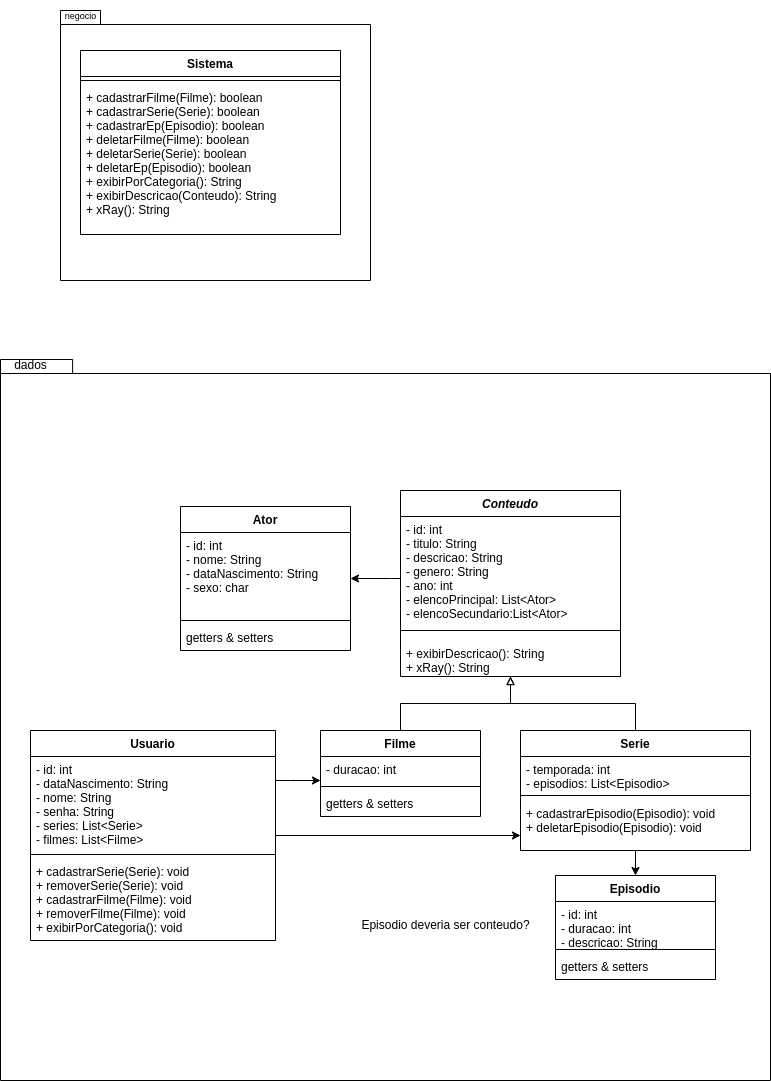

The diagram above was exported from draw.io. Its source (the exported page's mxGraphModel, read from the mxfile embedded in the PNG):
<mxGraphModel dx="868" dy="1666" grid="1" gridSize="10" guides="1" tooltips="1" connect="1" arrows="1" fold="1" page="1" pageScale="1" pageWidth="827" pageHeight="1169" math="0" shadow="0">
  <root>
    <mxCell id="WIyWlLk6GJQsqaUBKTNV-0" />
    <mxCell id="WIyWlLk6GJQsqaUBKTNV-1" parent="WIyWlLk6GJQsqaUBKTNV-0" />
    <mxCell id="wrDfZSlrxtOiD5VSxPi5-12" value="" style="shape=folder;fontStyle=1;spacingTop=10;tabWidth=40;tabHeight=14;tabPosition=left;html=1;" parent="WIyWlLk6GJQsqaUBKTNV-1" vertex="1">
      <mxGeometry x="30" y="69" width="770" height="721" as="geometry" />
    </mxCell>
    <mxCell id="zkfFHV4jXpPFQw0GAbJ--0" value="Conteudo" style="swimlane;fontStyle=3;align=center;verticalAlign=top;childLayout=stackLayout;horizontal=1;startSize=26;horizontalStack=0;resizeParent=1;resizeLast=0;collapsible=1;marginBottom=0;rounded=0;shadow=0;strokeWidth=1;" parent="WIyWlLk6GJQsqaUBKTNV-1" vertex="1">
      <mxGeometry x="430" y="200" width="220" height="186" as="geometry">
        <mxRectangle x="230" y="140" width="160" height="26" as="alternateBounds" />
      </mxGeometry>
    </mxCell>
    <mxCell id="zkfFHV4jXpPFQw0GAbJ--1" value="- id: int&#10;- titulo: String&#10;- descricao: String&#10;- genero: String&#10;- ano: int&#10;- elencoPrincipal: List&lt;Ator&gt;&#10;- elencoSecundario:List&lt;Ator&gt;&#10;" style="text;align=left;verticalAlign=top;spacingLeft=4;spacingRight=4;overflow=hidden;rotatable=0;points=[[0,0.5],[1,0.5]];portConstraint=eastwest;" parent="zkfFHV4jXpPFQw0GAbJ--0" vertex="1">
      <mxGeometry y="26" width="220" height="104" as="geometry" />
    </mxCell>
    <mxCell id="zkfFHV4jXpPFQw0GAbJ--4" value="" style="line;html=1;strokeWidth=1;align=left;verticalAlign=middle;spacingTop=-1;spacingLeft=3;spacingRight=3;rotatable=0;labelPosition=right;points=[];portConstraint=eastwest;" parent="zkfFHV4jXpPFQw0GAbJ--0" vertex="1">
      <mxGeometry y="130" width="220" height="20" as="geometry" />
    </mxCell>
    <mxCell id="zkfFHV4jXpPFQw0GAbJ--5" value="+ exibirDescricao(): String&#10;+ xRay(): String" style="text;align=left;verticalAlign=top;spacingLeft=4;spacingRight=4;overflow=hidden;rotatable=0;points=[[0,0.5],[1,0.5]];portConstraint=eastwest;" parent="zkfFHV4jXpPFQw0GAbJ--0" vertex="1">
      <mxGeometry y="150" width="220" height="36" as="geometry" />
    </mxCell>
    <mxCell id="DZhE1i61BC3Zx2hKCrYN-6" style="edgeStyle=orthogonalEdgeStyle;rounded=0;orthogonalLoop=1;jettySize=auto;html=1;" parent="WIyWlLk6GJQsqaUBKTNV-1" source="wrDfZSlrxtOiD5VSxPi5-4" target="iSFG6fO-SFgx5UzrBbjB-0" edge="1">
      <mxGeometry relative="1" as="geometry" />
    </mxCell>
    <mxCell id="DZhE1i61BC3Zx2hKCrYN-12" style="edgeStyle=orthogonalEdgeStyle;rounded=0;orthogonalLoop=1;jettySize=auto;html=1;endArrow=block;endFill=0;" parent="WIyWlLk6GJQsqaUBKTNV-1" source="wrDfZSlrxtOiD5VSxPi5-4" target="zkfFHV4jXpPFQw0GAbJ--0" edge="1">
      <mxGeometry relative="1" as="geometry" />
    </mxCell>
    <mxCell id="wrDfZSlrxtOiD5VSxPi5-4" value="Serie" style="swimlane;fontStyle=1;align=center;verticalAlign=top;childLayout=stackLayout;horizontal=1;startSize=26;horizontalStack=0;resizeParent=1;resizeParentMax=0;resizeLast=0;collapsible=1;marginBottom=0;" parent="WIyWlLk6GJQsqaUBKTNV-1" vertex="1">
      <mxGeometry x="550" y="440" width="230" height="120" as="geometry" />
    </mxCell>
    <mxCell id="wrDfZSlrxtOiD5VSxPi5-5" value="- temporada: int&#10;- episodios: List&lt;Episodio&gt;&#10;" style="text;strokeColor=none;fillColor=none;align=left;verticalAlign=top;spacingLeft=4;spacingRight=4;overflow=hidden;rotatable=0;points=[[0,0.5],[1,0.5]];portConstraint=eastwest;" parent="wrDfZSlrxtOiD5VSxPi5-4" vertex="1">
      <mxGeometry y="26" width="230" height="34" as="geometry" />
    </mxCell>
    <mxCell id="wrDfZSlrxtOiD5VSxPi5-6" value="" style="line;strokeWidth=1;fillColor=none;align=left;verticalAlign=middle;spacingTop=-1;spacingLeft=3;spacingRight=3;rotatable=0;labelPosition=right;points=[];portConstraint=eastwest;strokeColor=inherit;" parent="wrDfZSlrxtOiD5VSxPi5-4" vertex="1">
      <mxGeometry y="60" width="230" height="10" as="geometry" />
    </mxCell>
    <mxCell id="wrDfZSlrxtOiD5VSxPi5-7" value="+ cadastrarEpisodio(Episodio): void&#10;+ deletarEpisodio(Episodio): void&#10;" style="text;strokeColor=none;fillColor=none;align=left;verticalAlign=top;spacingLeft=4;spacingRight=4;overflow=hidden;rotatable=0;points=[[0,0.5],[1,0.5]];portConstraint=eastwest;" parent="wrDfZSlrxtOiD5VSxPi5-4" vertex="1">
      <mxGeometry y="70" width="230" height="50" as="geometry" />
    </mxCell>
    <mxCell id="wrDfZSlrxtOiD5VSxPi5-13" value="dados" style="text;html=1;align=center;verticalAlign=middle;resizable=0;points=[];autosize=1;strokeColor=none;fillColor=none;" parent="WIyWlLk6GJQsqaUBKTNV-1" vertex="1">
      <mxGeometry x="30" y="60" width="60" height="30" as="geometry" />
    </mxCell>
    <mxCell id="DZhE1i61BC3Zx2hKCrYN-5" style="edgeStyle=orthogonalEdgeStyle;rounded=0;orthogonalLoop=1;jettySize=auto;html=1;" parent="WIyWlLk6GJQsqaUBKTNV-1" source="wOn8U4n5jwLCTRrqft90-0" target="wrDfZSlrxtOiD5VSxPi5-4" edge="1">
      <mxGeometry relative="1" as="geometry">
        <Array as="points">
          <mxPoint x="300" y="540" />
          <mxPoint x="300" y="540" />
        </Array>
      </mxGeometry>
    </mxCell>
    <mxCell id="wOn8U4n5jwLCTRrqft90-0" value="Usuario" style="swimlane;fontStyle=1;align=center;verticalAlign=top;childLayout=stackLayout;horizontal=1;startSize=26;horizontalStack=0;resizeParent=1;resizeParentMax=0;resizeLast=0;collapsible=1;marginBottom=0;" parent="WIyWlLk6GJQsqaUBKTNV-1" vertex="1">
      <mxGeometry x="60" y="440" width="245" height="210" as="geometry" />
    </mxCell>
    <mxCell id="wOn8U4n5jwLCTRrqft90-1" value="- id: int&#10;- dataNascimento: String&#10;- nome: String&#10;- senha: String&#10;- series: List&lt;Serie&gt;&#10;- filmes: List&lt;Filme&gt;&#10;&#10;" style="text;strokeColor=none;fillColor=none;align=left;verticalAlign=top;spacingLeft=4;spacingRight=4;overflow=hidden;rotatable=0;points=[[0,0.5],[1,0.5]];portConstraint=eastwest;" parent="wOn8U4n5jwLCTRrqft90-0" vertex="1">
      <mxGeometry y="26" width="245" height="94" as="geometry" />
    </mxCell>
    <mxCell id="wOn8U4n5jwLCTRrqft90-2" value="" style="line;strokeWidth=1;fillColor=none;align=left;verticalAlign=middle;spacingTop=-1;spacingLeft=3;spacingRight=3;rotatable=0;labelPosition=right;points=[];portConstraint=eastwest;strokeColor=inherit;" parent="wOn8U4n5jwLCTRrqft90-0" vertex="1">
      <mxGeometry y="120" width="245" height="8" as="geometry" />
    </mxCell>
    <mxCell id="wOn8U4n5jwLCTRrqft90-3" value="+ cadastrarSerie(Serie): void&#10;+ removerSerie(Serie): void&#10;+ cadastrarFilme(Filme): void&#10;+ removerFilme(Filme): void&#10;+ exibirPorCategoria(): void&#10;" style="text;strokeColor=none;fillColor=none;align=left;verticalAlign=top;spacingLeft=4;spacingRight=4;overflow=hidden;rotatable=0;points=[[0,0.5],[1,0.5]];portConstraint=eastwest;" parent="wOn8U4n5jwLCTRrqft90-0" vertex="1">
      <mxGeometry y="128" width="245" height="82" as="geometry" />
    </mxCell>
    <mxCell id="wOn8U4n5jwLCTRrqft90-8" value="Ator" style="swimlane;fontStyle=1;align=center;verticalAlign=top;childLayout=stackLayout;horizontal=1;startSize=26;horizontalStack=0;resizeParent=1;resizeParentMax=0;resizeLast=0;collapsible=1;marginBottom=0;" parent="WIyWlLk6GJQsqaUBKTNV-1" vertex="1">
      <mxGeometry x="210" y="216" width="170" height="144" as="geometry" />
    </mxCell>
    <mxCell id="wOn8U4n5jwLCTRrqft90-9" value="- id: int&#10;- nome: String&#10;- dataNascimento: String&#10;- sexo: char&#10;&#10;" style="text;strokeColor=none;fillColor=none;align=left;verticalAlign=top;spacingLeft=4;spacingRight=4;overflow=hidden;rotatable=0;points=[[0,0.5],[1,0.5]];portConstraint=eastwest;" parent="wOn8U4n5jwLCTRrqft90-8" vertex="1">
      <mxGeometry y="26" width="170" height="84" as="geometry" />
    </mxCell>
    <mxCell id="wOn8U4n5jwLCTRrqft90-10" value="" style="line;strokeWidth=1;fillColor=none;align=left;verticalAlign=middle;spacingTop=-1;spacingLeft=3;spacingRight=3;rotatable=0;labelPosition=right;points=[];portConstraint=eastwest;strokeColor=inherit;" parent="wOn8U4n5jwLCTRrqft90-8" vertex="1">
      <mxGeometry y="110" width="170" height="8" as="geometry" />
    </mxCell>
    <mxCell id="wOn8U4n5jwLCTRrqft90-11" value="getters &amp; setters" style="text;strokeColor=none;fillColor=none;align=left;verticalAlign=top;spacingLeft=4;spacingRight=4;overflow=hidden;rotatable=0;points=[[0,0.5],[1,0.5]];portConstraint=eastwest;" parent="wOn8U4n5jwLCTRrqft90-8" vertex="1">
      <mxGeometry y="118" width="170" height="26" as="geometry" />
    </mxCell>
    <mxCell id="DZhE1i61BC3Zx2hKCrYN-11" style="edgeStyle=orthogonalEdgeStyle;rounded=0;orthogonalLoop=1;jettySize=auto;html=1;endArrow=block;endFill=0;" parent="WIyWlLk6GJQsqaUBKTNV-1" source="wOn8U4n5jwLCTRrqft90-15" target="zkfFHV4jXpPFQw0GAbJ--0" edge="1">
      <mxGeometry relative="1" as="geometry" />
    </mxCell>
    <mxCell id="wOn8U4n5jwLCTRrqft90-15" value="Filme" style="swimlane;fontStyle=1;align=center;verticalAlign=top;childLayout=stackLayout;horizontal=1;startSize=26;horizontalStack=0;resizeParent=1;resizeParentMax=0;resizeLast=0;collapsible=1;marginBottom=0;" parent="WIyWlLk6GJQsqaUBKTNV-1" vertex="1">
      <mxGeometry x="350" y="440" width="160" height="86" as="geometry" />
    </mxCell>
    <mxCell id="wOn8U4n5jwLCTRrqft90-16" value="- duracao: int" style="text;strokeColor=none;fillColor=none;align=left;verticalAlign=top;spacingLeft=4;spacingRight=4;overflow=hidden;rotatable=0;points=[[0,0.5],[1,0.5]];portConstraint=eastwest;" parent="wOn8U4n5jwLCTRrqft90-15" vertex="1">
      <mxGeometry y="26" width="160" height="26" as="geometry" />
    </mxCell>
    <mxCell id="wOn8U4n5jwLCTRrqft90-17" value="" style="line;strokeWidth=1;fillColor=none;align=left;verticalAlign=middle;spacingTop=-1;spacingLeft=3;spacingRight=3;rotatable=0;labelPosition=right;points=[];portConstraint=eastwest;strokeColor=inherit;" parent="wOn8U4n5jwLCTRrqft90-15" vertex="1">
      <mxGeometry y="52" width="160" height="8" as="geometry" />
    </mxCell>
    <mxCell id="wOn8U4n5jwLCTRrqft90-18" value="getters &amp; setters" style="text;strokeColor=none;fillColor=none;align=left;verticalAlign=top;spacingLeft=4;spacingRight=4;overflow=hidden;rotatable=0;points=[[0,0.5],[1,0.5]];portConstraint=eastwest;" parent="wOn8U4n5jwLCTRrqft90-15" vertex="1">
      <mxGeometry y="60" width="160" height="26" as="geometry" />
    </mxCell>
    <mxCell id="wOn8U4n5jwLCTRrqft90-22" value="" style="shape=folder;fontStyle=1;spacingTop=10;tabWidth=40;tabHeight=14;tabPosition=left;html=1;" parent="WIyWlLk6GJQsqaUBKTNV-1" vertex="1">
      <mxGeometry x="90" y="-280" width="310" height="270" as="geometry" />
    </mxCell>
    <mxCell id="wOn8U4n5jwLCTRrqft90-23" value="&lt;font style=&quot;font-size: 9px;&quot;&gt;negocio&lt;/font&gt;" style="text;html=1;align=center;verticalAlign=middle;resizable=0;points=[];autosize=1;strokeColor=none;fillColor=none;" parent="WIyWlLk6GJQsqaUBKTNV-1" vertex="1">
      <mxGeometry x="80" y="-290" width="60" height="30" as="geometry" />
    </mxCell>
    <mxCell id="wOn8U4n5jwLCTRrqft90-24" value="Sistema" style="swimlane;fontStyle=1;align=center;verticalAlign=top;childLayout=stackLayout;horizontal=1;startSize=26;horizontalStack=0;resizeParent=1;resizeParentMax=0;resizeLast=0;collapsible=1;marginBottom=0;fontSize=12;" parent="WIyWlLk6GJQsqaUBKTNV-1" vertex="1">
      <mxGeometry x="110" y="-240" width="260" height="184" as="geometry" />
    </mxCell>
    <mxCell id="wOn8U4n5jwLCTRrqft90-26" value="" style="line;strokeWidth=1;fillColor=none;align=left;verticalAlign=middle;spacingTop=-1;spacingLeft=3;spacingRight=3;rotatable=0;labelPosition=right;points=[];portConstraint=eastwest;strokeColor=inherit;fontSize=12;" parent="wOn8U4n5jwLCTRrqft90-24" vertex="1">
      <mxGeometry y="26" width="260" height="8" as="geometry" />
    </mxCell>
    <mxCell id="wOn8U4n5jwLCTRrqft90-27" value="+ cadastrarFilme(Filme): boolean&#10;+ cadastrarSerie(Serie): boolean&#10;+ cadastrarEp(Episodio): boolean&#10;+ deletarFilme(Filme): boolean&#10;+ deletarSerie(Serie): boolean&#10;+ deletarEp(Episodio): boolean&#10;+ exibirPorCategoria(): String&#10;+ exibirDescricao(Conteudo): String&#10;+ xRay(): String&#10;" style="text;strokeColor=none;fillColor=none;align=left;verticalAlign=top;spacingLeft=4;spacingRight=4;overflow=hidden;rotatable=0;points=[[0,0.5],[1,0.5]];portConstraint=eastwest;fontSize=12;" parent="wOn8U4n5jwLCTRrqft90-24" vertex="1">
      <mxGeometry y="34" width="260" height="150" as="geometry" />
    </mxCell>
    <mxCell id="iSFG6fO-SFgx5UzrBbjB-0" value="Episodio" style="swimlane;fontStyle=1;align=center;verticalAlign=top;childLayout=stackLayout;horizontal=1;startSize=26;horizontalStack=0;resizeParent=1;resizeParentMax=0;resizeLast=0;collapsible=1;marginBottom=0;" parent="WIyWlLk6GJQsqaUBKTNV-1" vertex="1">
      <mxGeometry x="585" y="585" width="160" height="104" as="geometry" />
    </mxCell>
    <mxCell id="iSFG6fO-SFgx5UzrBbjB-1" value="- id: int&#10;- duracao: int&#10;- descricao: String&#10;" style="text;strokeColor=none;fillColor=none;align=left;verticalAlign=top;spacingLeft=4;spacingRight=4;overflow=hidden;rotatable=0;points=[[0,0.5],[1,0.5]];portConstraint=eastwest;" parent="iSFG6fO-SFgx5UzrBbjB-0" vertex="1">
      <mxGeometry y="26" width="160" height="44" as="geometry" />
    </mxCell>
    <mxCell id="iSFG6fO-SFgx5UzrBbjB-2" value="" style="line;strokeWidth=1;fillColor=none;align=left;verticalAlign=middle;spacingTop=-1;spacingLeft=3;spacingRight=3;rotatable=0;labelPosition=right;points=[];portConstraint=eastwest;strokeColor=inherit;" parent="iSFG6fO-SFgx5UzrBbjB-0" vertex="1">
      <mxGeometry y="70" width="160" height="8" as="geometry" />
    </mxCell>
    <mxCell id="iSFG6fO-SFgx5UzrBbjB-3" value="getters &amp; setters" style="text;strokeColor=none;fillColor=none;align=left;verticalAlign=top;spacingLeft=4;spacingRight=4;overflow=hidden;rotatable=0;points=[[0,0.5],[1,0.5]];portConstraint=eastwest;" parent="iSFG6fO-SFgx5UzrBbjB-0" vertex="1">
      <mxGeometry y="78" width="160" height="26" as="geometry" />
    </mxCell>
    <mxCell id="pWrVxXHS2xjE5jpczrbL-6" style="edgeStyle=orthogonalEdgeStyle;rounded=0;orthogonalLoop=1;jettySize=auto;html=1;" parent="WIyWlLk6GJQsqaUBKTNV-1" source="zkfFHV4jXpPFQw0GAbJ--1" target="wOn8U4n5jwLCTRrqft90-8" edge="1">
      <mxGeometry relative="1" as="geometry">
        <Array as="points">
          <mxPoint x="420" y="288" />
          <mxPoint x="420" y="288" />
        </Array>
      </mxGeometry>
    </mxCell>
    <mxCell id="DZhE1i61BC3Zx2hKCrYN-1" style="edgeStyle=orthogonalEdgeStyle;rounded=0;orthogonalLoop=1;jettySize=auto;html=1;" parent="WIyWlLk6GJQsqaUBKTNV-1" source="wOn8U4n5jwLCTRrqft90-1" target="wOn8U4n5jwLCTRrqft90-15" edge="1">
      <mxGeometry relative="1" as="geometry">
        <Array as="points">
          <mxPoint x="320" y="490" />
          <mxPoint x="320" y="490" />
        </Array>
      </mxGeometry>
    </mxCell>
    <mxCell id="DZhE1i61BC3Zx2hKCrYN-13" value="Episodio deveria ser conteudo?" style="text;html=1;align=center;verticalAlign=middle;resizable=0;points=[];autosize=1;strokeColor=none;fillColor=none;" parent="WIyWlLk6GJQsqaUBKTNV-1" vertex="1">
      <mxGeometry x="370" y="620" width="210" height="30" as="geometry" />
    </mxCell>
  </root>
</mxGraphModel>